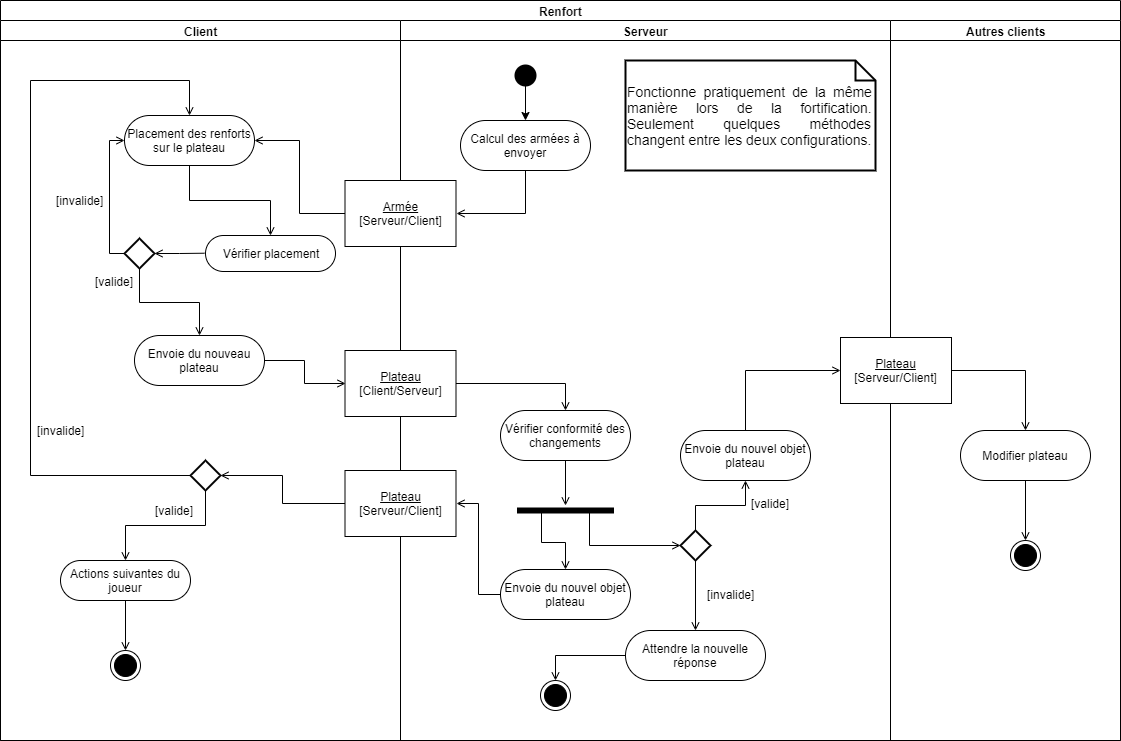

The diagram above was exported from draw.io. Its source (the exported page's mxGraphModel, read from the mxfile embedded in the PNG):
<mxGraphModel dx="1108" dy="439" grid="1" gridSize="10" guides="1" tooltips="1" connect="1" arrows="1" fold="1" page="1" pageScale="1" pageWidth="827" pageHeight="1169" math="0" shadow="0">
  <root>
    <mxCell id="0" />
    <mxCell id="1" parent="0" />
    <mxCell id="CuUp5YD4cM7UJ_GYasFc-1" value="Renfort" style="swimlane;html=1;childLayout=stackLayout;resizeParent=1;resizeParentMax=0;startSize=20;" parent="1" vertex="1">
      <mxGeometry x="40" y="50" width="1120" height="740" as="geometry" />
    </mxCell>
    <mxCell id="CuUp5YD4cM7UJ_GYasFc-2" value="Client" style="swimlane;html=1;startSize=20;" parent="CuUp5YD4cM7UJ_GYasFc-1" vertex="1">
      <mxGeometry y="20" width="400" height="720" as="geometry" />
    </mxCell>
    <mxCell id="CuUp5YD4cM7UJ_GYasFc-24" style="edgeStyle=orthogonalEdgeStyle;rounded=0;orthogonalLoop=1;jettySize=auto;html=1;endArrow=open;endFill=0;" parent="CuUp5YD4cM7UJ_GYasFc-2" source="CuUp5YD4cM7UJ_GYasFc-12" target="CuUp5YD4cM7UJ_GYasFc-14" edge="1">
      <mxGeometry relative="1" as="geometry" />
    </mxCell>
    <mxCell id="CuUp5YD4cM7UJ_GYasFc-12" value="Placement des renforts sur le plateau" style="shape=ext;rounded=1;html=1;whiteSpace=wrap;strokeColor=#000000;arcSize=50;" parent="CuUp5YD4cM7UJ_GYasFc-2" vertex="1">
      <mxGeometry x="124" y="95" width="130" height="50" as="geometry" />
    </mxCell>
    <mxCell id="CuUp5YD4cM7UJ_GYasFc-18" style="edgeStyle=orthogonalEdgeStyle;rounded=0;orthogonalLoop=1;jettySize=auto;html=1;entryX=1;entryY=0.5;entryDx=0;entryDy=0;endArrow=open;endFill=0;" parent="CuUp5YD4cM7UJ_GYasFc-2" target="CuUp5YD4cM7UJ_GYasFc-16" edge="1">
      <mxGeometry relative="1" as="geometry">
        <mxPoint x="204" y="232.71428571428578" as="sourcePoint" />
      </mxGeometry>
    </mxCell>
    <mxCell id="CuUp5YD4cM7UJ_GYasFc-14" value="Vérifier placement" style="shape=ext;rounded=1;html=1;whiteSpace=wrap;strokeColor=#000000;arcSize=50;" parent="CuUp5YD4cM7UJ_GYasFc-2" vertex="1">
      <mxGeometry x="205" y="215" width="130" height="36" as="geometry" />
    </mxCell>
    <mxCell id="CuUp5YD4cM7UJ_GYasFc-17" style="edgeStyle=orthogonalEdgeStyle;rounded=0;orthogonalLoop=1;jettySize=auto;html=1;entryX=0;entryY=0.5;entryDx=0;entryDy=0;endArrow=open;endFill=0;" parent="CuUp5YD4cM7UJ_GYasFc-2" source="CuUp5YD4cM7UJ_GYasFc-16" target="CuUp5YD4cM7UJ_GYasFc-12" edge="1">
      <mxGeometry relative="1" as="geometry">
        <Array as="points">
          <mxPoint x="109" y="120" />
        </Array>
      </mxGeometry>
    </mxCell>
    <mxCell id="CuUp5YD4cM7UJ_GYasFc-21" style="edgeStyle=orthogonalEdgeStyle;rounded=0;orthogonalLoop=1;jettySize=auto;html=1;endArrow=open;endFill=0;" parent="CuUp5YD4cM7UJ_GYasFc-2" source="CuUp5YD4cM7UJ_GYasFc-16" target="CuUp5YD4cM7UJ_GYasFc-20" edge="1">
      <mxGeometry relative="1" as="geometry" />
    </mxCell>
    <mxCell id="CuUp5YD4cM7UJ_GYasFc-16" value="" style="shape=rhombus;strokeWidth=2;fontSize=17;perimeter=rhombusPerimeter;whiteSpace=wrap;html=1;align=center;fontSize=14;" parent="CuUp5YD4cM7UJ_GYasFc-2" vertex="1">
      <mxGeometry x="124" y="218" width="30" height="30" as="geometry" />
    </mxCell>
    <mxCell id="CuUp5YD4cM7UJ_GYasFc-19" value="[invalide]" style="text;html=1;align=center;verticalAlign=middle;resizable=0;points=[];;autosize=1;" parent="CuUp5YD4cM7UJ_GYasFc-2" vertex="1">
      <mxGeometry x="44" y="170" width="70" height="20" as="geometry" />
    </mxCell>
    <mxCell id="CuUp5YD4cM7UJ_GYasFc-20" value="Envoie du nouveau plateau" style="shape=ext;rounded=1;html=1;whiteSpace=wrap;strokeColor=#000000;arcSize=50;" parent="CuUp5YD4cM7UJ_GYasFc-2" vertex="1">
      <mxGeometry x="134" y="315" width="130" height="50" as="geometry" />
    </mxCell>
    <mxCell id="CuUp5YD4cM7UJ_GYasFc-22" value="[valide]" style="text;html=1;align=center;verticalAlign=middle;resizable=0;points=[];;autosize=1;" parent="CuUp5YD4cM7UJ_GYasFc-2" vertex="1">
      <mxGeometry x="84" y="251" width="60" height="20" as="geometry" />
    </mxCell>
    <mxCell id="CuUp5YD4cM7UJ_GYasFc-39" style="edgeStyle=orthogonalEdgeStyle;rounded=0;orthogonalLoop=1;jettySize=auto;html=1;endArrow=open;endFill=0;" parent="CuUp5YD4cM7UJ_GYasFc-2" source="CuUp5YD4cM7UJ_GYasFc-35" target="CuUp5YD4cM7UJ_GYasFc-38" edge="1">
      <mxGeometry relative="1" as="geometry" />
    </mxCell>
    <mxCell id="CuUp5YD4cM7UJ_GYasFc-43" style="edgeStyle=orthogonalEdgeStyle;rounded=0;orthogonalLoop=1;jettySize=auto;html=1;entryX=0.5;entryY=0;entryDx=0;entryDy=0;endArrow=open;endFill=0;" parent="CuUp5YD4cM7UJ_GYasFc-2" source="CuUp5YD4cM7UJ_GYasFc-35" target="CuUp5YD4cM7UJ_GYasFc-12" edge="1">
      <mxGeometry relative="1" as="geometry">
        <Array as="points">
          <mxPoint x="30" y="455" />
          <mxPoint x="30" y="60" />
          <mxPoint x="189" y="60" />
        </Array>
      </mxGeometry>
    </mxCell>
    <mxCell id="CuUp5YD4cM7UJ_GYasFc-35" value="" style="strokeWidth=2;html=1;shape=mxgraph.flowchart.decision;whiteSpace=wrap;" parent="CuUp5YD4cM7UJ_GYasFc-2" vertex="1">
      <mxGeometry x="190" y="440" width="30" height="30" as="geometry" />
    </mxCell>
    <mxCell id="CuUp5YD4cM7UJ_GYasFc-42" style="edgeStyle=orthogonalEdgeStyle;rounded=0;orthogonalLoop=1;jettySize=auto;html=1;entryX=0.5;entryY=0;entryDx=0;entryDy=0;endArrow=open;endFill=0;" parent="CuUp5YD4cM7UJ_GYasFc-2" source="CuUp5YD4cM7UJ_GYasFc-38" target="CuUp5YD4cM7UJ_GYasFc-41" edge="1">
      <mxGeometry relative="1" as="geometry" />
    </mxCell>
    <mxCell id="CuUp5YD4cM7UJ_GYasFc-38" value="Actions suivantes du joueur" style="shape=ext;rounded=1;html=1;whiteSpace=wrap;strokeColor=#000000;arcSize=50;" parent="CuUp5YD4cM7UJ_GYasFc-2" vertex="1">
      <mxGeometry x="60" y="540" width="130" height="40" as="geometry" />
    </mxCell>
    <mxCell id="CuUp5YD4cM7UJ_GYasFc-40" value="[valide]" style="text;html=1;align=center;verticalAlign=middle;resizable=0;points=[];;autosize=1;" parent="CuUp5YD4cM7UJ_GYasFc-2" vertex="1">
      <mxGeometry x="144" y="480" width="60" height="20" as="geometry" />
    </mxCell>
    <mxCell id="CuUp5YD4cM7UJ_GYasFc-41" value="" style="ellipse;html=1;shape=endState;fillColor=#000000;strokeColor=#000000;" parent="CuUp5YD4cM7UJ_GYasFc-2" vertex="1">
      <mxGeometry x="110" y="630" width="30" height="30" as="geometry" />
    </mxCell>
    <mxCell id="CuUp5YD4cM7UJ_GYasFc-44" value="[invalide]" style="text;html=1;align=center;verticalAlign=middle;resizable=0;points=[];;autosize=1;" parent="CuUp5YD4cM7UJ_GYasFc-2" vertex="1">
      <mxGeometry x="30" y="400" width="60" height="20" as="geometry" />
    </mxCell>
    <mxCell id="CuUp5YD4cM7UJ_GYasFc-3" value="Serveur" style="swimlane;html=1;startSize=20;" parent="CuUp5YD4cM7UJ_GYasFc-1" vertex="1">
      <mxGeometry x="400" y="20" width="490" height="720" as="geometry" />
    </mxCell>
    <mxCell id="CuUp5YD4cM7UJ_GYasFc-8" style="edgeStyle=orthogonalEdgeStyle;rounded=0;orthogonalLoop=1;jettySize=auto;html=1;entryX=0.5;entryY=0;entryDx=0;entryDy=0;exitX=0.509;exitY=0.831;exitDx=0;exitDy=0;exitPerimeter=0;" parent="CuUp5YD4cM7UJ_GYasFc-3" source="CuUp5YD4cM7UJ_GYasFc-6" target="CuUp5YD4cM7UJ_GYasFc-7" edge="1">
      <mxGeometry relative="1" as="geometry" />
    </mxCell>
    <mxCell id="CuUp5YD4cM7UJ_GYasFc-6" value="" style="ellipse;html=1;shape=startState;fillColor=#000000;strokeColor=none;" parent="CuUp5YD4cM7UJ_GYasFc-3" vertex="1">
      <mxGeometry x="110" y="40" width="30" height="30" as="geometry" />
    </mxCell>
    <mxCell id="CuUp5YD4cM7UJ_GYasFc-11" style="edgeStyle=orthogonalEdgeStyle;rounded=0;orthogonalLoop=1;jettySize=auto;html=1;entryX=1;entryY=0.5;entryDx=0;entryDy=0;endArrow=open;endFill=0;" parent="CuUp5YD4cM7UJ_GYasFc-3" source="CuUp5YD4cM7UJ_GYasFc-7" target="CuUp5YD4cM7UJ_GYasFc-10" edge="1">
      <mxGeometry relative="1" as="geometry">
        <Array as="points">
          <mxPoint x="125" y="193" />
        </Array>
      </mxGeometry>
    </mxCell>
    <mxCell id="CuUp5YD4cM7UJ_GYasFc-7" value="Calcul des armées à envoyer" style="shape=ext;rounded=1;html=1;whiteSpace=wrap;strokeColor=#000000;arcSize=50;" parent="CuUp5YD4cM7UJ_GYasFc-3" vertex="1">
      <mxGeometry x="60" y="100" width="130" height="50" as="geometry" />
    </mxCell>
    <mxCell id="CuUp5YD4cM7UJ_GYasFc-10" value="&lt;div&gt;&lt;u&gt;Armée&lt;/u&gt;&lt;/div&gt;&lt;div&gt;[Serveur/Client]&lt;br&gt;&lt;/div&gt;" style="whiteSpace=wrap;html=1;strokeColor=#000000;" parent="CuUp5YD4cM7UJ_GYasFc-3" vertex="1">
      <mxGeometry x="-55.5" y="160" width="111" height="66" as="geometry" />
    </mxCell>
    <mxCell id="CuUp5YD4cM7UJ_GYasFc-28" style="edgeStyle=orthogonalEdgeStyle;rounded=0;orthogonalLoop=1;jettySize=auto;html=1;entryX=0.5;entryY=0;entryDx=0;entryDy=0;endArrow=open;endFill=0;" parent="CuUp5YD4cM7UJ_GYasFc-3" source="CuUp5YD4cM7UJ_GYasFc-25" target="CuUp5YD4cM7UJ_GYasFc-27" edge="1">
      <mxGeometry relative="1" as="geometry" />
    </mxCell>
    <mxCell id="CuUp5YD4cM7UJ_GYasFc-25" value="&lt;div&gt;&lt;u&gt;Plateau&lt;/u&gt;&lt;/div&gt;&lt;div&gt;[Client/Serveur]&lt;br&gt;&lt;/div&gt;" style="whiteSpace=wrap;html=1;strokeColor=#000000;" parent="CuUp5YD4cM7UJ_GYasFc-3" vertex="1">
      <mxGeometry x="-55.5" y="330" width="111" height="66" as="geometry" />
    </mxCell>
    <mxCell id="CuUp5YD4cM7UJ_GYasFc-31" style="edgeStyle=orthogonalEdgeStyle;rounded=0;orthogonalLoop=1;jettySize=auto;html=1;endArrow=open;endFill=0;" parent="CuUp5YD4cM7UJ_GYasFc-3" source="CuUp5YD4cM7UJ_GYasFc-27" target="CuUp5YD4cM7UJ_GYasFc-30" edge="1">
      <mxGeometry relative="1" as="geometry" />
    </mxCell>
    <mxCell id="CuUp5YD4cM7UJ_GYasFc-27" value="Vérifier conformité des changements" style="shape=ext;rounded=1;html=1;whiteSpace=wrap;strokeColor=#000000;arcSize=50;" parent="CuUp5YD4cM7UJ_GYasFc-3" vertex="1">
      <mxGeometry x="100" y="390" width="130" height="50" as="geometry" />
    </mxCell>
    <mxCell id="CuUp5YD4cM7UJ_GYasFc-34" style="edgeStyle=orthogonalEdgeStyle;rounded=0;orthogonalLoop=1;jettySize=auto;html=1;entryX=1;entryY=0.5;entryDx=0;entryDy=0;endArrow=open;endFill=0;" parent="CuUp5YD4cM7UJ_GYasFc-3" source="CuUp5YD4cM7UJ_GYasFc-29" target="CuUp5YD4cM7UJ_GYasFc-33" edge="1">
      <mxGeometry relative="1" as="geometry" />
    </mxCell>
    <mxCell id="CuUp5YD4cM7UJ_GYasFc-29" value="Envoie du nouvel objet plateau" style="shape=ext;rounded=1;html=1;whiteSpace=wrap;strokeColor=#000000;arcSize=50;" parent="CuUp5YD4cM7UJ_GYasFc-3" vertex="1">
      <mxGeometry x="100" y="549" width="130" height="50" as="geometry" />
    </mxCell>
    <mxCell id="CuUp5YD4cM7UJ_GYasFc-32" style="edgeStyle=orthogonalEdgeStyle;rounded=0;orthogonalLoop=1;jettySize=auto;html=1;exitX=0.25;exitY=0.5;exitDx=0;exitDy=0;exitPerimeter=0;endArrow=open;endFill=0;" parent="CuUp5YD4cM7UJ_GYasFc-3" source="CuUp5YD4cM7UJ_GYasFc-30" target="CuUp5YD4cM7UJ_GYasFc-29" edge="1">
      <mxGeometry relative="1" as="geometry" />
    </mxCell>
    <mxCell id="CuUp5YD4cM7UJ_GYasFc-46" style="edgeStyle=orthogonalEdgeStyle;rounded=0;orthogonalLoop=1;jettySize=auto;html=1;exitX=0.75;exitY=0.5;exitDx=0;exitDy=0;exitPerimeter=0;entryX=0;entryY=0.5;entryDx=0;entryDy=0;entryPerimeter=0;endArrow=open;endFill=0;" parent="CuUp5YD4cM7UJ_GYasFc-3" source="CuUp5YD4cM7UJ_GYasFc-30" target="CuUp5YD4cM7UJ_GYasFc-45" edge="1">
      <mxGeometry relative="1" as="geometry">
        <Array as="points">
          <mxPoint x="189" y="525" />
        </Array>
      </mxGeometry>
    </mxCell>
    <mxCell id="CuUp5YD4cM7UJ_GYasFc-30" value="" style="shape=line;html=1;strokeWidth=6;strokeColor=#000000;" parent="CuUp5YD4cM7UJ_GYasFc-3" vertex="1">
      <mxGeometry x="116.5" y="485" width="97" height="10" as="geometry" />
    </mxCell>
    <mxCell id="CuUp5YD4cM7UJ_GYasFc-33" value="&lt;div&gt;&lt;u&gt;Plateau&lt;/u&gt;&lt;/div&gt;&lt;div&gt;[Serveur/Client]&lt;/div&gt;" style="whiteSpace=wrap;html=1;strokeColor=#000000;" parent="CuUp5YD4cM7UJ_GYasFc-3" vertex="1">
      <mxGeometry x="-55.5" y="450" width="111" height="66" as="geometry" />
    </mxCell>
    <mxCell id="CuUp5YD4cM7UJ_GYasFc-48" style="edgeStyle=orthogonalEdgeStyle;rounded=0;orthogonalLoop=1;jettySize=auto;html=1;endArrow=open;endFill=0;" parent="CuUp5YD4cM7UJ_GYasFc-3" source="CuUp5YD4cM7UJ_GYasFc-45" target="CuUp5YD4cM7UJ_GYasFc-47" edge="1">
      <mxGeometry relative="1" as="geometry" />
    </mxCell>
    <mxCell id="CuUp5YD4cM7UJ_GYasFc-53" style="edgeStyle=orthogonalEdgeStyle;rounded=0;orthogonalLoop=1;jettySize=auto;html=1;exitX=0.5;exitY=0;exitDx=0;exitDy=0;exitPerimeter=0;entryX=0.5;entryY=1;entryDx=0;entryDy=0;endArrow=open;endFill=0;" parent="CuUp5YD4cM7UJ_GYasFc-3" source="CuUp5YD4cM7UJ_GYasFc-45" target="CuUp5YD4cM7UJ_GYasFc-52" edge="1">
      <mxGeometry relative="1" as="geometry" />
    </mxCell>
    <mxCell id="CuUp5YD4cM7UJ_GYasFc-45" value="" style="strokeWidth=2;html=1;shape=mxgraph.flowchart.decision;whiteSpace=wrap;" parent="CuUp5YD4cM7UJ_GYasFc-3" vertex="1">
      <mxGeometry x="280" y="510" width="30" height="30" as="geometry" />
    </mxCell>
    <mxCell id="CuUp5YD4cM7UJ_GYasFc-51" style="edgeStyle=orthogonalEdgeStyle;rounded=0;orthogonalLoop=1;jettySize=auto;html=1;exitX=0;exitY=0.5;exitDx=0;exitDy=0;entryX=0.5;entryY=0;entryDx=0;entryDy=0;endArrow=open;endFill=0;" parent="CuUp5YD4cM7UJ_GYasFc-3" source="CuUp5YD4cM7UJ_GYasFc-47" target="CuUp5YD4cM7UJ_GYasFc-50" edge="1">
      <mxGeometry relative="1" as="geometry" />
    </mxCell>
    <mxCell id="CuUp5YD4cM7UJ_GYasFc-47" value="Attendre la nouvelle réponse" style="shape=ext;rounded=1;html=1;whiteSpace=wrap;strokeColor=#000000;arcSize=50;" parent="CuUp5YD4cM7UJ_GYasFc-3" vertex="1">
      <mxGeometry x="225" y="610" width="140" height="50" as="geometry" />
    </mxCell>
    <mxCell id="CuUp5YD4cM7UJ_GYasFc-49" value="[invalide]" style="text;html=1;align=center;verticalAlign=middle;resizable=0;points=[];;autosize=1;" parent="CuUp5YD4cM7UJ_GYasFc-3" vertex="1">
      <mxGeometry x="295" y="564" width="70" height="20" as="geometry" />
    </mxCell>
    <mxCell id="CuUp5YD4cM7UJ_GYasFc-50" value="" style="ellipse;html=1;shape=endState;fillColor=#000000;strokeColor=#000000;" parent="CuUp5YD4cM7UJ_GYasFc-3" vertex="1">
      <mxGeometry x="140" y="660" width="30" height="30" as="geometry" />
    </mxCell>
    <mxCell id="CuUp5YD4cM7UJ_GYasFc-52" value="Envoie du nouvel objet plateau" style="shape=ext;rounded=1;html=1;whiteSpace=wrap;strokeColor=#000000;arcSize=50;" parent="CuUp5YD4cM7UJ_GYasFc-3" vertex="1">
      <mxGeometry x="280" y="410" width="130" height="50" as="geometry" />
    </mxCell>
    <mxCell id="CuUp5YD4cM7UJ_GYasFc-5" value="&lt;div align=&quot;justify&quot;&gt;Fonctionne pratiquement de la même manière lors de la fortification. Seulement quelques méthodes changent entre les deux configurations.&lt;/div&gt;" style="shape=note;strokeWidth=2;fontSize=14;size=20;whiteSpace=wrap;html=1;" parent="CuUp5YD4cM7UJ_GYasFc-3" vertex="1">
      <mxGeometry x="225" y="40" width="250" height="110" as="geometry" />
    </mxCell>
    <mxCell id="S46dIBIKa-zgASKECWVR-1" value="[valide]" style="text;html=1;align=center;verticalAlign=middle;resizable=0;points=[];;autosize=1;" parent="CuUp5YD4cM7UJ_GYasFc-3" vertex="1">
      <mxGeometry x="345" y="473" width="50" height="20" as="geometry" />
    </mxCell>
    <mxCell id="CuUp5YD4cM7UJ_GYasFc-4" value="Autres clients" style="swimlane;html=1;startSize=20;" parent="CuUp5YD4cM7UJ_GYasFc-1" vertex="1">
      <mxGeometry x="890" y="20" width="230" height="720" as="geometry" />
    </mxCell>
    <mxCell id="CuUp5YD4cM7UJ_GYasFc-57" style="edgeStyle=orthogonalEdgeStyle;rounded=0;orthogonalLoop=1;jettySize=auto;html=1;endArrow=open;endFill=0;" parent="CuUp5YD4cM7UJ_GYasFc-4" source="CuUp5YD4cM7UJ_GYasFc-54" target="CuUp5YD4cM7UJ_GYasFc-56" edge="1">
      <mxGeometry relative="1" as="geometry" />
    </mxCell>
    <mxCell id="CuUp5YD4cM7UJ_GYasFc-54" value="&lt;div&gt;&lt;u&gt;Plateau&lt;/u&gt;&lt;/div&gt;&lt;div&gt;[Serveur/Client]&lt;br&gt;&lt;/div&gt;" style="whiteSpace=wrap;html=1;strokeColor=#000000;" parent="CuUp5YD4cM7UJ_GYasFc-4" vertex="1">
      <mxGeometry x="-50" y="317" width="111" height="66" as="geometry" />
    </mxCell>
    <mxCell id="CuUp5YD4cM7UJ_GYasFc-59" style="edgeStyle=orthogonalEdgeStyle;rounded=0;orthogonalLoop=1;jettySize=auto;html=1;entryX=0.5;entryY=0;entryDx=0;entryDy=0;endArrow=open;endFill=0;" parent="CuUp5YD4cM7UJ_GYasFc-4" source="CuUp5YD4cM7UJ_GYasFc-56" target="CuUp5YD4cM7UJ_GYasFc-58" edge="1">
      <mxGeometry relative="1" as="geometry" />
    </mxCell>
    <mxCell id="CuUp5YD4cM7UJ_GYasFc-56" value="Modifier plateau" style="shape=ext;rounded=1;html=1;whiteSpace=wrap;strokeColor=#000000;arcSize=50;" parent="CuUp5YD4cM7UJ_GYasFc-4" vertex="1">
      <mxGeometry x="70" y="410" width="130" height="50" as="geometry" />
    </mxCell>
    <mxCell id="CuUp5YD4cM7UJ_GYasFc-58" value="" style="ellipse;html=1;shape=endState;fillColor=#000000;strokeColor=#000000;" parent="CuUp5YD4cM7UJ_GYasFc-4" vertex="1">
      <mxGeometry x="120" y="520" width="30" height="30" as="geometry" />
    </mxCell>
    <mxCell id="CuUp5YD4cM7UJ_GYasFc-13" style="edgeStyle=orthogonalEdgeStyle;rounded=0;orthogonalLoop=1;jettySize=auto;html=1;entryX=1;entryY=0.5;entryDx=0;entryDy=0;endArrow=open;endFill=0;" parent="CuUp5YD4cM7UJ_GYasFc-1" source="CuUp5YD4cM7UJ_GYasFc-10" target="CuUp5YD4cM7UJ_GYasFc-12" edge="1">
      <mxGeometry relative="1" as="geometry" />
    </mxCell>
    <mxCell id="CuUp5YD4cM7UJ_GYasFc-26" style="edgeStyle=orthogonalEdgeStyle;rounded=0;orthogonalLoop=1;jettySize=auto;html=1;entryX=0;entryY=0.5;entryDx=0;entryDy=0;endArrow=open;endFill=0;" parent="CuUp5YD4cM7UJ_GYasFc-1" source="CuUp5YD4cM7UJ_GYasFc-20" target="CuUp5YD4cM7UJ_GYasFc-25" edge="1">
      <mxGeometry relative="1" as="geometry" />
    </mxCell>
    <mxCell id="CuUp5YD4cM7UJ_GYasFc-36" style="edgeStyle=orthogonalEdgeStyle;rounded=0;orthogonalLoop=1;jettySize=auto;html=1;entryX=1;entryY=0.5;entryDx=0;entryDy=0;entryPerimeter=0;endArrow=open;endFill=0;" parent="CuUp5YD4cM7UJ_GYasFc-1" source="CuUp5YD4cM7UJ_GYasFc-33" target="CuUp5YD4cM7UJ_GYasFc-35" edge="1">
      <mxGeometry relative="1" as="geometry" />
    </mxCell>
    <mxCell id="CuUp5YD4cM7UJ_GYasFc-55" style="edgeStyle=orthogonalEdgeStyle;rounded=0;orthogonalLoop=1;jettySize=auto;html=1;exitX=0.5;exitY=0;exitDx=0;exitDy=0;entryX=0;entryY=0.5;entryDx=0;entryDy=0;endArrow=open;endFill=0;" parent="CuUp5YD4cM7UJ_GYasFc-1" source="CuUp5YD4cM7UJ_GYasFc-52" target="CuUp5YD4cM7UJ_GYasFc-54" edge="1">
      <mxGeometry relative="1" as="geometry" />
    </mxCell>
  </root>
</mxGraphModel>